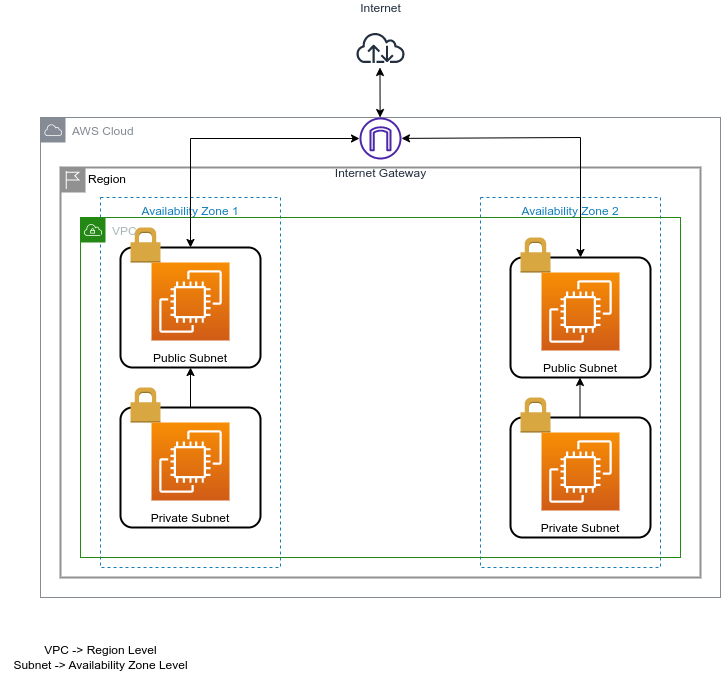

The diagram above was exported from draw.io. Its source (the exported page's mxGraphModel, read from the mxfile embedded in the PNG):
<mxGraphModel dx="1052" dy="1832" grid="1" gridSize="10" guides="1" tooltips="1" connect="1" arrows="1" fold="1" page="1" pageScale="1" pageWidth="827" pageHeight="1169" math="0" shadow="0">
  <root>
    <mxCell id="0" />
    <mxCell id="1" parent="0" />
    <mxCell id="EwGxBcrGwkb5Hho3z9iQ-9" value="VPC -&amp;gt; Region Level&lt;br&gt;Subnet -&amp;gt; Availability Zone Level&lt;br&gt;" style="text;html=1;align=center;verticalAlign=middle;resizable=0;points=[];autosize=1;strokeColor=none;fillColor=none;" parent="1" vertex="1">
      <mxGeometry y="600" width="200" height="40" as="geometry" />
    </mxCell>
    <mxCell id="EwGxBcrGwkb5Hho3z9iQ-58" value="AWS Cloud" style="sketch=0;outlineConnect=0;gradientColor=none;html=1;whiteSpace=wrap;fontSize=12;fontStyle=0;shape=mxgraph.aws4.group;grIcon=mxgraph.aws4.group_aws_cloud;strokeColor=#858B94;fillColor=none;verticalAlign=top;align=left;spacingLeft=30;fontColor=#858B94;dashed=0;" parent="1" vertex="1">
      <mxGeometry x="40" y="80" width="680" height="480" as="geometry" />
    </mxCell>
    <mxCell id="EwGxBcrGwkb5Hho3z9iQ-59" value="Region" style="shape=mxgraph.ibm.box;prType=region;fontStyle=0;verticalAlign=top;align=left;spacingLeft=32;spacingTop=4;fillColor=none;rounded=0;whiteSpace=wrap;html=1;strokeColor=#919191;strokeWidth=2;dashed=0;container=1;spacing=-4;collapsible=0;expand=0;recursiveResize=0;" parent="1" vertex="1">
      <mxGeometry x="60" y="130" width="640" height="410" as="geometry" />
    </mxCell>
    <mxCell id="EwGxBcrGwkb5Hho3z9iQ-60" value="Availability Zone 1" style="fillColor=none;strokeColor=#147EBA;dashed=1;verticalAlign=top;fontStyle=0;fontColor=#147EBA;" parent="EwGxBcrGwkb5Hho3z9iQ-59" vertex="1">
      <mxGeometry x="40" y="30" width="180" height="370" as="geometry" />
    </mxCell>
    <mxCell id="EwGxBcrGwkb5Hho3z9iQ-66" value="Availability Zone 2" style="fillColor=none;strokeColor=#147EBA;dashed=1;verticalAlign=top;fontStyle=0;fontColor=#147EBA;" parent="EwGxBcrGwkb5Hho3z9iQ-59" vertex="1">
      <mxGeometry x="420" y="30" width="180" height="370" as="geometry" />
    </mxCell>
    <mxCell id="EwGxBcrGwkb5Hho3z9iQ-79" value="Public Subnet" style="rounded=1;arcSize=10;dashed=0;fillColor=none;gradientColor=none;strokeWidth=2;dashPattern=12 12;sketch=0;fillStyle=solid;fontColor=default;verticalAlign=bottom;" parent="EwGxBcrGwkb5Hho3z9iQ-59" vertex="1">
      <mxGeometry x="60" y="80" width="140" height="120" as="geometry" />
    </mxCell>
    <mxCell id="EwGxBcrGwkb5Hho3z9iQ-80" value="" style="dashed=0;html=1;shape=mxgraph.aws3.permissions;fillColor=#D9A741;gradientColor=none;dashed=0;dashPattern=12 12;sketch=0;fillStyle=solid;strokeWidth=100;fontColor=default;" parent="EwGxBcrGwkb5Hho3z9iQ-59" vertex="1">
      <mxGeometry x="70" y="60" width="30" height="35" as="geometry" />
    </mxCell>
    <mxCell id="EwGxBcrGwkb5Hho3z9iQ-82" value="Private Subnet" style="rounded=1;arcSize=10;dashed=0;fillColor=none;gradientColor=none;strokeWidth=2;dashPattern=12 12;sketch=0;fillStyle=solid;fontColor=default;verticalAlign=bottom;" parent="EwGxBcrGwkb5Hho3z9iQ-59" vertex="1">
      <mxGeometry x="60" y="240" width="140" height="120" as="geometry" />
    </mxCell>
    <mxCell id="EwGxBcrGwkb5Hho3z9iQ-83" value="" style="dashed=0;html=1;shape=mxgraph.aws3.permissions;fillColor=#D9A741;gradientColor=none;dashed=0;dashPattern=12 12;sketch=0;fillStyle=solid;strokeWidth=100;fontColor=default;" parent="EwGxBcrGwkb5Hho3z9iQ-59" vertex="1">
      <mxGeometry x="70" y="220" width="30" height="35" as="geometry" />
    </mxCell>
    <mxCell id="EwGxBcrGwkb5Hho3z9iQ-90" value="" style="sketch=0;points=[[0,0,0],[0.25,0,0],[0.5,0,0],[0.75,0,0],[1,0,0],[0,1,0],[0.25,1,0],[0.5,1,0],[0.75,1,0],[1,1,0],[0,0.25,0],[0,0.5,0],[0,0.75,0],[1,0.25,0],[1,0.5,0],[1,0.75,0]];outlineConnect=0;fontColor=#232F3E;gradientColor=#F78E04;gradientDirection=north;fillColor=#D05C17;strokeColor=#ffffff;dashed=0;verticalLabelPosition=bottom;verticalAlign=top;align=center;html=1;fontSize=12;fontStyle=0;aspect=fixed;shape=mxgraph.aws4.resourceIcon;resIcon=mxgraph.aws4.ec2;dashPattern=12 12;fillStyle=solid;strokeWidth=100;" parent="EwGxBcrGwkb5Hho3z9iQ-59" vertex="1">
      <mxGeometry x="91" y="95" width="78" height="78" as="geometry" />
    </mxCell>
    <mxCell id="EwGxBcrGwkb5Hho3z9iQ-89" value="" style="sketch=0;points=[[0,0,0],[0.25,0,0],[0.5,0,0],[0.75,0,0],[1,0,0],[0,1,0],[0.25,1,0],[0.5,1,0],[0.75,1,0],[1,1,0],[0,0.25,0],[0,0.5,0],[0,0.75,0],[1,0.25,0],[1,0.5,0],[1,0.75,0]];outlineConnect=0;fontColor=#232F3E;gradientColor=#F78E04;gradientDirection=north;fillColor=#D05C17;strokeColor=#ffffff;dashed=0;verticalLabelPosition=bottom;verticalAlign=top;align=center;html=1;fontSize=12;fontStyle=0;aspect=fixed;shape=mxgraph.aws4.resourceIcon;resIcon=mxgraph.aws4.ec2;dashPattern=12 12;fillStyle=solid;strokeWidth=100;" parent="EwGxBcrGwkb5Hho3z9iQ-59" vertex="1">
      <mxGeometry x="91" y="255" width="78" height="78" as="geometry" />
    </mxCell>
    <mxCell id="WHN3fIUGa9NCTFEmWWZ0-3" value="" style="endArrow=classic;html=1;rounded=0;exitX=0.5;exitY=0;exitDx=0;exitDy=0;entryX=0.5;entryY=1;entryDx=0;entryDy=0;" edge="1" parent="EwGxBcrGwkb5Hho3z9iQ-59" source="EwGxBcrGwkb5Hho3z9iQ-82" target="EwGxBcrGwkb5Hho3z9iQ-79">
      <mxGeometry width="50" height="50" relative="1" as="geometry">
        <mxPoint x="150" y="240" as="sourcePoint" />
        <mxPoint x="200" y="190" as="targetPoint" />
      </mxGeometry>
    </mxCell>
    <mxCell id="EwGxBcrGwkb5Hho3z9iQ-61" value="VPC" style="points=[[0,0],[0.25,0],[0.5,0],[0.75,0],[1,0],[1,0.25],[1,0.5],[1,0.75],[1,1],[0.75,1],[0.5,1],[0.25,1],[0,1],[0,0.75],[0,0.5],[0,0.25]];outlineConnect=0;gradientColor=none;html=1;whiteSpace=wrap;fontSize=12;fontStyle=0;container=1;pointerEvents=0;collapsible=0;recursiveResize=0;shape=mxgraph.aws4.group;grIcon=mxgraph.aws4.group_vpc;strokeColor=#248814;fillColor=none;verticalAlign=top;align=left;spacingLeft=30;fontColor=#AAB7B8;dashed=0;" parent="1" vertex="1">
      <mxGeometry x="80" y="180" width="600" height="340" as="geometry" />
    </mxCell>
    <mxCell id="EwGxBcrGwkb5Hho3z9iQ-84" value="Private Subnet" style="rounded=1;arcSize=10;dashed=0;fillColor=none;gradientColor=none;strokeWidth=2;dashPattern=12 12;sketch=0;fillStyle=solid;fontColor=default;verticalAlign=bottom;" parent="EwGxBcrGwkb5Hho3z9iQ-61" vertex="1">
      <mxGeometry x="430" y="200" width="140" height="120" as="geometry" />
    </mxCell>
    <mxCell id="EwGxBcrGwkb5Hho3z9iQ-85" value="" style="dashed=0;html=1;shape=mxgraph.aws3.permissions;fillColor=#D9A741;gradientColor=none;dashed=0;dashPattern=12 12;sketch=0;fillStyle=solid;strokeWidth=100;fontColor=default;" parent="EwGxBcrGwkb5Hho3z9iQ-61" vertex="1">
      <mxGeometry x="440" y="180" width="30" height="35" as="geometry" />
    </mxCell>
    <mxCell id="EwGxBcrGwkb5Hho3z9iQ-86" value="Public Subnet" style="rounded=1;arcSize=10;dashed=0;fillColor=none;gradientColor=none;strokeWidth=2;dashPattern=12 12;sketch=0;fillStyle=solid;fontColor=default;verticalAlign=bottom;" parent="EwGxBcrGwkb5Hho3z9iQ-61" vertex="1">
      <mxGeometry x="430" y="40" width="140" height="120" as="geometry" />
    </mxCell>
    <mxCell id="EwGxBcrGwkb5Hho3z9iQ-87" value="" style="dashed=0;html=1;shape=mxgraph.aws3.permissions;fillColor=#D9A741;gradientColor=none;dashed=0;dashPattern=12 12;sketch=0;fillStyle=solid;strokeWidth=100;fontColor=default;" parent="EwGxBcrGwkb5Hho3z9iQ-61" vertex="1">
      <mxGeometry x="440" y="20" width="30" height="35" as="geometry" />
    </mxCell>
    <mxCell id="EwGxBcrGwkb5Hho3z9iQ-92" value="" style="sketch=0;points=[[0,0,0],[0.25,0,0],[0.5,0,0],[0.75,0,0],[1,0,0],[0,1,0],[0.25,1,0],[0.5,1,0],[0.75,1,0],[1,1,0],[0,0.25,0],[0,0.5,0],[0,0.75,0],[1,0.25,0],[1,0.5,0],[1,0.75,0]];outlineConnect=0;fontColor=#232F3E;gradientColor=#F78E04;gradientDirection=north;fillColor=#D05C17;strokeColor=#ffffff;dashed=0;verticalLabelPosition=bottom;verticalAlign=top;align=center;html=1;fontSize=12;fontStyle=0;aspect=fixed;shape=mxgraph.aws4.resourceIcon;resIcon=mxgraph.aws4.ec2;dashPattern=12 12;fillStyle=solid;strokeWidth=100;" parent="EwGxBcrGwkb5Hho3z9iQ-61" vertex="1">
      <mxGeometry x="461" y="215" width="78" height="78" as="geometry" />
    </mxCell>
    <mxCell id="EwGxBcrGwkb5Hho3z9iQ-91" value="" style="sketch=0;points=[[0,0,0],[0.25,0,0],[0.5,0,0],[0.75,0,0],[1,0,0],[0,1,0],[0.25,1,0],[0.5,1,0],[0.75,1,0],[1,1,0],[0,0.25,0],[0,0.5,0],[0,0.75,0],[1,0.25,0],[1,0.5,0],[1,0.75,0]];outlineConnect=0;fontColor=#232F3E;gradientColor=#F78E04;gradientDirection=north;fillColor=#D05C17;strokeColor=#ffffff;dashed=0;verticalLabelPosition=bottom;verticalAlign=top;align=center;html=1;fontSize=12;fontStyle=0;aspect=fixed;shape=mxgraph.aws4.resourceIcon;resIcon=mxgraph.aws4.ec2;dashPattern=12 12;fillStyle=solid;strokeWidth=100;" parent="EwGxBcrGwkb5Hho3z9iQ-61" vertex="1">
      <mxGeometry x="461" y="55" width="78" height="78" as="geometry" />
    </mxCell>
    <mxCell id="WHN3fIUGa9NCTFEmWWZ0-4" value="" style="endArrow=classic;html=1;rounded=0;exitX=0.5;exitY=0;exitDx=0;exitDy=0;entryX=0.5;entryY=1;entryDx=0;entryDy=0;" edge="1" parent="EwGxBcrGwkb5Hho3z9iQ-61">
      <mxGeometry width="50" height="50" relative="1" as="geometry">
        <mxPoint x="499.5" y="200" as="sourcePoint" />
        <mxPoint x="499.5" y="160" as="targetPoint" />
      </mxGeometry>
    </mxCell>
    <mxCell id="EwGxBcrGwkb5Hho3z9iQ-69" value="Internet Gateway" style="sketch=0;outlineConnect=0;fontColor=#232F3E;gradientColor=none;fillColor=#4D27AA;strokeColor=none;dashed=0;verticalLabelPosition=bottom;verticalAlign=top;align=center;html=1;fontSize=12;fontStyle=0;aspect=fixed;pointerEvents=1;shape=mxgraph.aws4.internet_gateway;" parent="1" vertex="1">
      <mxGeometry x="359" y="80" width="42" height="42" as="geometry" />
    </mxCell>
    <mxCell id="efBK5nKy54mkoBUouuKh-1" value="Internet" style="sketch=0;outlineConnect=0;fontColor=#232F3E;gradientColor=none;strokeColor=#232F3E;fillColor=none;dashed=0;verticalLabelPosition=top;verticalAlign=bottom;align=center;html=1;fontSize=12;fontStyle=0;aspect=fixed;shape=mxgraph.aws4.resourceIcon;resIcon=mxgraph.aws4.internet;horizontal=1;labelPosition=center;" vertex="1" parent="1">
      <mxGeometry x="350" y="-20" width="60" height="60" as="geometry" />
    </mxCell>
    <mxCell id="efBK5nKy54mkoBUouuKh-3" value="" style="endArrow=classic;startArrow=classic;html=1;rounded=0;" edge="1" parent="1" source="EwGxBcrGwkb5Hho3z9iQ-58">
      <mxGeometry width="50" height="50" relative="1" as="geometry">
        <mxPoint x="379.5" y="70" as="sourcePoint" />
        <mxPoint x="379.5" y="30" as="targetPoint" />
      </mxGeometry>
    </mxCell>
    <mxCell id="WHN3fIUGa9NCTFEmWWZ0-1" value="" style="endArrow=classic;html=1;rounded=0;exitX=0.5;exitY=0;exitDx=0;exitDy=0;startArrow=classic;startFill=1;" edge="1" parent="1" source="EwGxBcrGwkb5Hho3z9iQ-79" target="EwGxBcrGwkb5Hho3z9iQ-69">
      <mxGeometry width="50" height="50" relative="1" as="geometry">
        <mxPoint x="270" y="140" as="sourcePoint" />
        <mxPoint x="320" y="90" as="targetPoint" />
        <Array as="points">
          <mxPoint x="190" y="101" />
        </Array>
      </mxGeometry>
    </mxCell>
    <mxCell id="WHN3fIUGa9NCTFEmWWZ0-2" value="" style="endArrow=classic;html=1;rounded=0;exitX=0.5;exitY=0;exitDx=0;exitDy=0;startArrow=classic;startFill=1;" edge="1" parent="1" source="EwGxBcrGwkb5Hho3z9iQ-86" target="EwGxBcrGwkb5Hho3z9iQ-69">
      <mxGeometry width="50" height="50" relative="1" as="geometry">
        <mxPoint x="470" y="140" as="sourcePoint" />
        <mxPoint x="520" y="90" as="targetPoint" />
        <Array as="points">
          <mxPoint x="580" y="100" />
        </Array>
      </mxGeometry>
    </mxCell>
  </root>
</mxGraphModel>